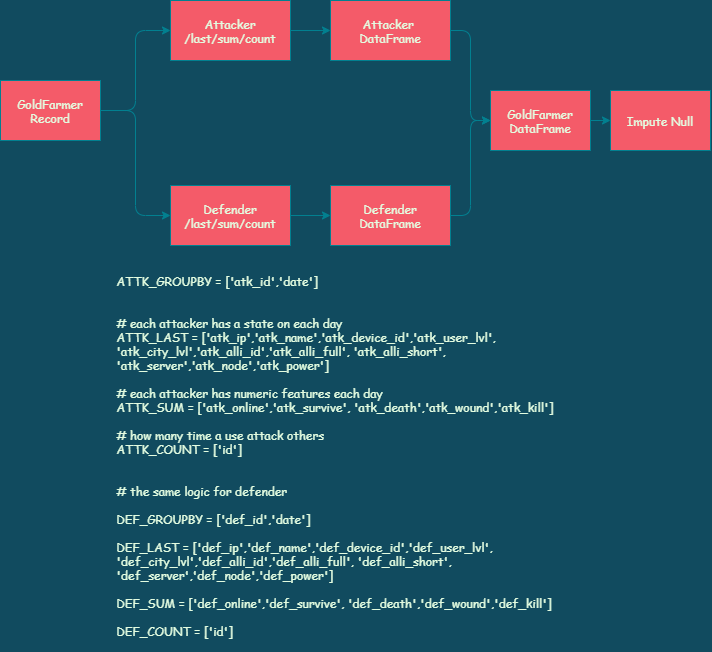

The diagram above was exported from draw.io. Its source (the exported page's mxGraphModel, read from the mxfile embedded in the PNG):
<mxGraphModel dx="1185" dy="661" grid="1" gridSize="10" guides="1" tooltips="1" connect="1" arrows="1" fold="1" page="1" pageScale="1" pageWidth="3300" pageHeight="4681" background="#114B5F" math="0" shadow="0">
  <root>
    <mxCell id="0" />
    <mxCell id="1" parent="0" />
    <mxCell id="qzE2C7ArI-Tjszmp866Q-24" style="edgeStyle=orthogonalEdgeStyle;curved=0;rounded=1;sketch=0;orthogonalLoop=1;jettySize=auto;html=1;entryX=0;entryY=0.5;entryDx=0;entryDy=0;strokeColor=#028090;fillColor=#F45B69;fontFamily=Comic Sans MS;fontColor=#E4FDE1;" edge="1" parent="1" source="qzE2C7ArI-Tjszmp866Q-1" target="qzE2C7ArI-Tjszmp866Q-12">
      <mxGeometry relative="1" as="geometry" />
    </mxCell>
    <mxCell id="qzE2C7ArI-Tjszmp866Q-1" value="Attacker /last/sum/count" style="rounded=0;whiteSpace=wrap;html=1;fillColor=#F45B69;strokeColor=#028090;fontColor=#E4FDE1;fontFamily=Comic Sans MS;" vertex="1" parent="1">
      <mxGeometry x="370" y="50" width="120" height="60" as="geometry" />
    </mxCell>
    <mxCell id="qzE2C7ArI-Tjszmp866Q-23" style="edgeStyle=orthogonalEdgeStyle;curved=0;rounded=1;sketch=0;orthogonalLoop=1;jettySize=auto;html=1;entryX=0;entryY=0.5;entryDx=0;entryDy=0;strokeColor=#028090;fillColor=#F45B69;fontFamily=Comic Sans MS;fontColor=#E4FDE1;" edge="1" parent="1" source="qzE2C7ArI-Tjszmp866Q-2" target="qzE2C7ArI-Tjszmp866Q-13">
      <mxGeometry relative="1" as="geometry" />
    </mxCell>
    <mxCell id="qzE2C7ArI-Tjszmp866Q-2" value="Defender&lt;br&gt;/last/sum/count" style="rounded=0;whiteSpace=wrap;html=1;fillColor=#F45B69;strokeColor=#028090;fontColor=#E4FDE1;fontFamily=Comic Sans MS;" vertex="1" parent="1">
      <mxGeometry x="370" y="235" width="120" height="60" as="geometry" />
    </mxCell>
    <mxCell id="qzE2C7ArI-Tjszmp866Q-21" style="edgeStyle=orthogonalEdgeStyle;curved=0;rounded=1;sketch=0;orthogonalLoop=1;jettySize=auto;html=1;entryX=0;entryY=0.5;entryDx=0;entryDy=0;strokeColor=#028090;fillColor=#F45B69;fontFamily=Comic Sans MS;fontColor=#E4FDE1;" edge="1" parent="1" source="qzE2C7ArI-Tjszmp866Q-3" target="qzE2C7ArI-Tjszmp866Q-1">
      <mxGeometry relative="1" as="geometry" />
    </mxCell>
    <mxCell id="qzE2C7ArI-Tjszmp866Q-22" style="edgeStyle=orthogonalEdgeStyle;curved=0;rounded=1;sketch=0;orthogonalLoop=1;jettySize=auto;html=1;entryX=0;entryY=0.5;entryDx=0;entryDy=0;strokeColor=#028090;fillColor=#F45B69;fontFamily=Comic Sans MS;fontColor=#E4FDE1;" edge="1" parent="1" source="qzE2C7ArI-Tjszmp866Q-3" target="qzE2C7ArI-Tjszmp866Q-2">
      <mxGeometry relative="1" as="geometry" />
    </mxCell>
    <mxCell id="qzE2C7ArI-Tjszmp866Q-3" value="&amp;nbsp;GoldFarmer &lt;br&gt;Record" style="rounded=0;whiteSpace=wrap;html=1;fillColor=#F45B69;strokeColor=#028090;fontColor=#E4FDE1;fontFamily=Comic Sans MS;" vertex="1" parent="1">
      <mxGeometry x="200" y="130" width="100" height="60" as="geometry" />
    </mxCell>
    <mxCell id="qzE2C7ArI-Tjszmp866Q-19" style="edgeStyle=orthogonalEdgeStyle;curved=0;rounded=1;sketch=0;orthogonalLoop=1;jettySize=auto;html=1;entryX=0;entryY=0.5;entryDx=0;entryDy=0;strokeColor=#028090;fillColor=#F45B69;fontFamily=Comic Sans MS;fontColor=#E4FDE1;" edge="1" parent="1" source="qzE2C7ArI-Tjszmp866Q-12" target="qzE2C7ArI-Tjszmp866Q-18">
      <mxGeometry relative="1" as="geometry" />
    </mxCell>
    <mxCell id="qzE2C7ArI-Tjszmp866Q-12" value="Attacker &lt;br&gt;DataFrame" style="rounded=0;whiteSpace=wrap;html=1;fillColor=#F45B69;strokeColor=#028090;fontColor=#E4FDE1;fontFamily=Comic Sans MS;" vertex="1" parent="1">
      <mxGeometry x="530" y="50" width="120" height="60" as="geometry" />
    </mxCell>
    <mxCell id="qzE2C7ArI-Tjszmp866Q-20" style="edgeStyle=orthogonalEdgeStyle;curved=0;rounded=1;sketch=0;orthogonalLoop=1;jettySize=auto;html=1;entryX=0;entryY=0.5;entryDx=0;entryDy=0;strokeColor=#028090;fillColor=#F45B69;fontFamily=Comic Sans MS;fontColor=#E4FDE1;" edge="1" parent="1" source="qzE2C7ArI-Tjszmp866Q-13" target="qzE2C7ArI-Tjszmp866Q-18">
      <mxGeometry relative="1" as="geometry" />
    </mxCell>
    <mxCell id="qzE2C7ArI-Tjszmp866Q-13" value="Defender DataFrame" style="rounded=0;whiteSpace=wrap;html=1;fillColor=#F45B69;strokeColor=#028090;fontColor=#E4FDE1;fontFamily=Comic Sans MS;" vertex="1" parent="1">
      <mxGeometry x="530" y="235" width="120" height="60" as="geometry" />
    </mxCell>
    <mxCell id="qzE2C7ArI-Tjszmp866Q-26" style="edgeStyle=orthogonalEdgeStyle;curved=0;rounded=1;sketch=0;orthogonalLoop=1;jettySize=auto;html=1;strokeColor=#028090;fillColor=#F45B69;fontFamily=Comic Sans MS;fontColor=#E4FDE1;" edge="1" parent="1" source="qzE2C7ArI-Tjszmp866Q-18" target="qzE2C7ArI-Tjszmp866Q-25">
      <mxGeometry relative="1" as="geometry" />
    </mxCell>
    <mxCell id="qzE2C7ArI-Tjszmp866Q-18" value="&amp;nbsp;GoldFarmer &lt;br&gt;DataFrame" style="rounded=0;whiteSpace=wrap;html=1;fillColor=#F45B69;strokeColor=#028090;fontColor=#E4FDE1;fontFamily=Comic Sans MS;" vertex="1" parent="1">
      <mxGeometry x="690" y="140" width="100" height="60" as="geometry" />
    </mxCell>
    <mxCell id="qzE2C7ArI-Tjszmp866Q-25" value="Impute Null" style="rounded=0;whiteSpace=wrap;html=1;fillColor=#F45B69;strokeColor=#028090;fontColor=#E4FDE1;fontFamily=Comic Sans MS;" vertex="1" parent="1">
      <mxGeometry x="810" y="140" width="100" height="60" as="geometry" />
    </mxCell>
    <mxCell id="qzE2C7ArI-Tjszmp866Q-27" value="&lt;div&gt;&amp;nbsp; &amp;nbsp; ATTK_GROUPBY = ['atk_id','date']&lt;/div&gt;&lt;div&gt;&lt;br&gt;&lt;/div&gt;&lt;div&gt;&lt;br&gt;&lt;/div&gt;&lt;div&gt;&amp;nbsp; &amp;nbsp; # each attacker has a state on each day&lt;/div&gt;&lt;div&gt;&amp;nbsp; &amp;nbsp; ATTK_LAST = ['atk_ip','atk_name','atk_device_id','atk_user_lvl',&lt;/div&gt;&lt;div&gt;&amp;nbsp; &amp;nbsp; 'atk_city_lvl','atk_alli_id','atk_alli_full', 'atk_alli_short',&lt;/div&gt;&lt;div&gt;&amp;nbsp; &amp;nbsp; 'atk_server','atk_node','atk_power']&lt;/div&gt;&lt;div&gt;&lt;br&gt;&lt;/div&gt;&lt;div&gt;&amp;nbsp; &amp;nbsp; # each attacker has numeric features each day&lt;/div&gt;&lt;div&gt;&amp;nbsp; &amp;nbsp; ATTK_SUM = ['atk_online','atk_survive', 'atk_death','atk_wound','atk_kill']&lt;/div&gt;&lt;div&gt;&amp;nbsp; &amp;nbsp;&lt;/div&gt;&lt;div&gt;&amp;nbsp; &amp;nbsp; # how many time a use attack others&lt;/div&gt;&lt;div&gt;&amp;nbsp; &amp;nbsp; ATTK_COUNT = ['id']&lt;/div&gt;&lt;div&gt;&lt;br&gt;&lt;/div&gt;&lt;div&gt;&lt;br&gt;&lt;/div&gt;&lt;div&gt;&amp;nbsp; &amp;nbsp; # the same logic for defender&lt;/div&gt;&lt;div&gt;&lt;br&gt;&lt;/div&gt;&lt;div&gt;&lt;span&gt;&amp;nbsp; &amp;nbsp; DEF_GROUPBY = ['def_id','date']&lt;/span&gt;&lt;br&gt;&lt;/div&gt;&lt;div&gt;&lt;br&gt;&lt;/div&gt;&lt;div&gt;&amp;nbsp; &amp;nbsp; DEF_LAST = ['def_ip','def_name','def_device_id','def_user_lvl',&lt;/div&gt;&lt;div&gt;&amp;nbsp; &amp;nbsp; 'def_city_lvl','def_alli_id','def_alli_full', 'def_alli_short',&lt;/div&gt;&lt;div&gt;&amp;nbsp; &amp;nbsp; 'def_server','def_node','def_power']&lt;/div&gt;&lt;div&gt;&lt;br&gt;&lt;/div&gt;&lt;div&gt;&amp;nbsp; &amp;nbsp; DEF_SUM = ['def_online','def_survive', 'def_death','def_wound','def_kill']&lt;/div&gt;&lt;div&gt;&lt;br&gt;&lt;/div&gt;&lt;div&gt;&amp;nbsp; &amp;nbsp; DEF_COUNT = ['id']&lt;/div&gt;" style="text;html=1;strokeColor=none;fillColor=none;align=left;verticalAlign=middle;whiteSpace=wrap;rounded=0;sketch=0;fontFamily=Comic Sans MS;fontColor=#E4FDE1;" vertex="1" parent="1">
      <mxGeometry x="300" y="310" width="610" height="390" as="geometry" />
    </mxCell>
  </root>
</mxGraphModel>